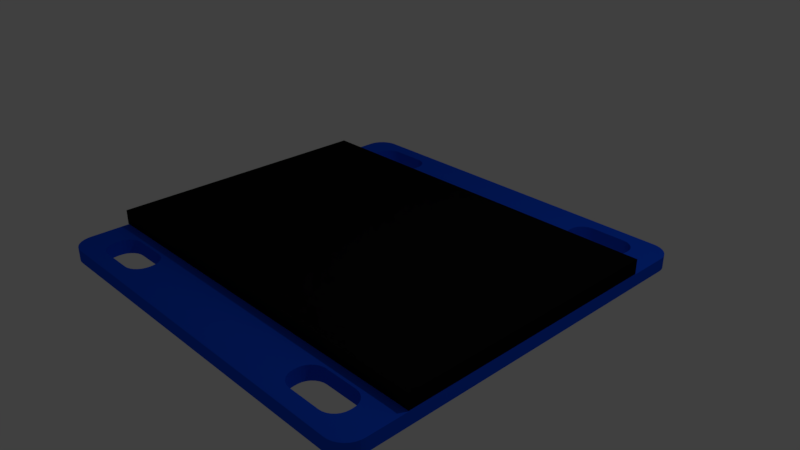 # Source: LCD_Display_128x64_OLED_Ebay.blend  (saved by Blender 2.79.0; exported with 4.5.12 LTS)
import bpy
from mathutils import Matrix  # noqa: F401  (used for matrix-valued properties, if any)

bpy.ops.wm.read_factory_settings(use_empty=True)
scene = bpy.context.scene
scene.name = 'Scene'

# ---- collections
col_collection_1 = bpy.data.collections.new('Collection 1'); scene.collection.children.link(col_collection_1)

# ---- materials (node trees are filled in below, after node groups)
mat_glass = bpy.data.materials.new('glass')
mat_glass.alpha_threshold = 0.0
mat_glass.use_transparent_shadow = False
mat_glass.diffuse_color = (0.004896, 0.004896, 0.004896, 1.0)
mat_glass.roughness = 0.5
mat_glass.specular_intensity = 1.0
mat_blue_pcb = bpy.data.materials.new('blue_pcb')
mat_blue_pcb.alpha_threshold = 0.0
mat_blue_pcb.use_transparent_shadow = False
mat_blue_pcb.diffuse_color = (0.005782, 0.07855, 0.8007, 1.0)
mat_blue_pcb.specular_color = (0.3503, 0.5757, 1.0)
mat_blue_pcb.roughness = 0.5
mat_blue_pcb.specular_intensity = 1.0

# ---- material node trees

# ---- world
world_world = bpy.data.worlds.new('World'); scene.world = world_world
world_world.color = (0.05088, 0.05088, 0.05088)
world_world.use_sun_shadow = False
world_world.sun_shadow_jitter_overblur = 0.0
world_world.cycles.sampling_method = 'MANUAL'

# ---- cameras
cam_camera = bpy.data.cameras.new('Camera')
cam_camera.clip_end = 100.0
cam_camera.lens = 35.0
cam_camera.sensor_width = 32.0
cam_camera.sensor_height = 18.0
cam_camera.ortho_scale = 7.314
cam_camera.dof.focus_distance = 0.0
cam_camera.dof.aperture_fstop = 128.0

# ---- lights
light_lamp = bpy.data.lights.new('Lamp', 'POINT')
light_lamp.transmission_factor = 0.0
light_lamp.cutoff_distance = 30.0
light_lamp.energy = 100.0
light_lamp.shadow_buffer_clip_start = 1.001
light_lamp.shadow_soft_size = 0.1
light_lamp.shadow_maximum_resolution = 0.006
light_lamp.use_absolute_resolution = True

# ---- meshes
me_cube_002 = bpy.data.meshes.new('Cube.002')
me_cube_002.from_pydata([(-1.0, -1.0, -1.0), (-1.0, -1.0, 1.0), (-1.0, 1.0, -1.0), (-1.0, 1.0, 1.0), (1.0, -1.0, -1.0), (1.0, -1.0, 1.0), (1.0, 1.0, -1.0), (1.0, 1.0, 1.0)], [], [(0, 1, 3, 2), (2, 3, 7, 6), (6, 7, 5, 4), (4, 5, 1, 0), (2, 6, 4, 0), (7, 3, 1, 5)])
me_cube_002.materials.append(mat_glass)
me_cube_002.use_remesh_preserve_volume = False
me_cube_002.use_remesh_preserve_attributes = False
me_cube_002.use_mirror_vertex_groups = False
me_cube_002.update()
me_cube_001 = bpy.data.meshes.new('Cube.001')
me_cube_001.from_pydata([(-0.9, -0.9, -1.0), (-0.9, -1.0, -0.9), (-1.0, -0.9, -0.9), (-0.9, -0.9195, -0.9981), (-0.9, -0.9383, -0.9924), (-0.9, -0.9556, -0.9831), (-0.9, -0.9707, -0.9707), (-0.9195, -0.9, -0.9981), (-0.9201, -0.9204, -0.9958), (-0.9201, -0.9393, -0.9897), (-0.92, -0.9556, -0.9807), (-0.9199, -0.9693, -0.9693), (-0.9383, -0.9, -0.9924), (-0.9392, -0.9204, -0.9897), (-0.9387, -0.9388, -0.9836), (-0.9375, -0.9538, -0.9755), (-0.9369, -0.9657, -0.9657), (-0.9556, -0.9, -0.9831), (-0.9557, -0.9201, -0.9806), (-0.9538, -0.9376, -0.9754), (-0.9511, -0.9511, -0.9691), (-0.9496, -0.9614, -0.9614), (-0.9577, -0.9577, -0.9577), (-0.9195, -0.9981, -0.9), (-0.9383, -0.9924, -0.9), (-0.9556, -0.9831, -0.9), (-0.9707, -0.9707, -0.9), (-0.9, -0.9981, -0.9195), (-0.9204, -0.9958, -0.9201), (-0.9393, -0.9897, -0.9201), (-0.9556, -0.9807, -0.92), (-0.9693, -0.9693, -0.9199), (-0.9, -0.9924, -0.9383), (-0.9204, -0.9897, -0.9392), (-0.9388, -0.9836, -0.9387), (-0.9538, -0.9755, -0.9375), (-0.9657, -0.9657, -0.9369), (-0.9, -0.9831, -0.9556), (-0.9201, -0.9806, -0.9557), (-0.9376, -0.9754, -0.9538), (-0.9511, -0.9691, -0.9511), (-0.9614, -0.9614, -0.9496), (-0.9981, -0.9, -0.9195), (-0.9924, -0.9, -0.9383), (-0.9831, -0.9, -0.9556), (-0.9707, -0.9, -0.9707), (-0.9981, -0.9195, -0.9), (-0.9958, -0.9201, -0.9204), (-0.9897, -0.9201, -0.9393), (-0.9807, -0.92, -0.9556), (-0.9693, -0.9199, -0.9693), (-0.9924, -0.9383, -0.9), (-0.9897, -0.9392, -0.9204), (-0.9836, -0.9387, -0.9388), (-0.9755, -0.9375, -0.9538), (-0.9657, -0.9369, -0.9657), (-0.9831, -0.9556, -0.9), (-0.9806, -0.9557, -0.9201), (-0.9754, -0.9538, -0.9376), (-0.9691, -0.9511, -0.9511), (-0.9614, -0.9496, -0.9614), (-0.9, -1.0, 0.9), (-0.9, -0.9, 1.0), (-1.0, -0.9, 0.9), (-0.9, -0.9981, 0.9195), (-0.9, -0.9924, 0.9383), (-0.9, -0.9831, 0.9556), (-0.9, -0.9707, 0.9707), (-0.9195, -0.9981, 0.9), (-0.9201, -0.9958, 0.9204), (-0.9201, -0.9897, 0.9393), (-0.92, -0.9807, 0.9556), (-0.9199, -0.9693, 0.9693), (-0.9383, -0.9924, 0.9), (-0.9392, -0.9897, 0.9204), (-0.9387, -0.9836, 0.9388), (-0.9375, -0.9755, 0.9538), (-0.9369, -0.9657, 0.9657), (-0.9556, -0.9831, 0.9), (-0.9557, -0.9806, 0.9201), (-0.9538, -0.9754, 0.9376), (-0.9511, -0.9691, 0.9511), (-0.9496, -0.9614, 0.9614), (-0.9577, -0.9577, 0.9577), (-0.9195, -0.9, 0.9981), (-0.9383, -0.9, 0.9924), (-0.9556, -0.9, 0.9831), (-0.9707, -0.9, 0.9707), (-0.9, -0.9195, 0.9981), (-0.9204, -0.9201, 0.9958), (-0.9393, -0.9201, 0.9897), (-0.9556, -0.92, 0.9807), (-0.9693, -0.9199, 0.9693), (-0.9, -0.9383, 0.9924), (-0.9204, -0.9392, 0.9897), (-0.9388, -0.9387, 0.9836), (-0.9538, -0.9375, 0.9755), (-0.9657, -0.9369, 0.9657), (-0.9, -0.9556, 0.9831), (-0.9201, -0.9557, 0.9806), (-0.9376, -0.9538, 0.9754), (-0.9511, -0.9511, 0.9691), (-0.9614, -0.9496, 0.9614), (-0.9981, -0.9195, 0.9), (-0.9924, -0.9383, 0.9), (-0.9831, -0.9556, 0.9), (-0.9707, -0.9707, 0.9), (-0.9981, -0.9, 0.9195), (-0.9958, -0.9204, 0.9201), (-0.9897, -0.9393, 0.9201), (-0.9807, -0.9556, 0.92), (-0.9693, -0.9693, 0.9199), (-0.9924, -0.9, 0.9383), (-0.9897, -0.9204, 0.9392), (-0.9836, -0.9388, 0.9387), (-0.9755, -0.9538, 0.9375), (-0.9657, -0.9657, 0.9369), (-0.9831, -0.9, 0.9556), (-0.9806, -0.9201, 0.9557), (-0.9754, -0.9376, 0.9538), (-0.9691, -0.9511, 0.9511), (-0.9614, -0.9614, 0.9496), (-0.9, 0.9, -1.0), (-1.0, 0.9, -0.9), (-0.9, 1.0, -0.9), (-0.9195, 0.9, -0.9981), (-0.9383, 0.9, -0.9924), (-0.9556, 0.9, -0.9831), (-0.9707, 0.9, -0.9707), (-0.9, 0.9195, -0.9981), (-0.9204, 0.9201, -0.9958), (-0.9393, 0.9201, -0.9897), (-0.9556, 0.92, -0.9807), (-0.9693, 0.9199, -0.9693), (-0.9, 0.9383, -0.9924), (-0.9204, 0.9392, -0.9897), (-0.9388, 0.9387, -0.9836), (-0.9538, 0.9375, -0.9755), (-0.9657, 0.9369, -0.9657), (-0.9, 0.9556, -0.9831), (-0.9201, 0.9557, -0.9806), (-0.9376, 0.9538, -0.9754), (-0.9511, 0.9511, -0.9691), (-0.9614, 0.9496, -0.9614), (-0.9577, 0.9577, -0.9577), (-0.9981, 0.9195, -0.9), (-0.9924, 0.9383, -0.9), (-0.9831, 0.9556, -0.9), (-0.9707, 0.9707, -0.9), (-0.9981, 0.9, -0.9195), (-0.9958, 0.9204, -0.9201), (-0.9897, 0.9393, -0.9201), (-0.9807, 0.9556, -0.92), (-0.9693, 0.9693, -0.9199), (-0.9924, 0.9, -0.9383), (-0.9897, 0.9204, -0.9392), (-0.9836, 0.9388, -0.9387), (-0.9755, 0.9538, -0.9375), (-0.9657, 0.9657, -0.9369), (-0.9831, 0.9, -0.9556), (-0.9806, 0.9201, -0.9557), (-0.9754, 0.9376, -0.9538), (-0.9691, 0.9511, -0.9511), (-0.9614, 0.9614, -0.9496), (-0.9, 0.9981, -0.9195), (-0.9, 0.9924, -0.9383), (-0.9, 0.9831, -0.9556), (-0.9, 0.9707, -0.9707), (-0.9195, 0.9981, -0.9), (-0.9201, 0.9958, -0.9204), (-0.9201, 0.9897, -0.9393), (-0.92, 0.9807, -0.9556), (-0.9199, 0.9693, -0.9693), (-0.9383, 0.9924, -0.9), (-0.9392, 0.9897, -0.9204), (-0.9387, 0.9836, -0.9388), (-0.9375, 0.9755, -0.9538), (-0.9369, 0.9657, -0.9657), (-0.9556, 0.9831, -0.9), (-0.9557, 0.9806, -0.9201), (-0.9538, 0.9754, -0.9376), (-0.9511, 0.9691, -0.9511), (-0.9496, 0.9614, -0.9614), (-0.9, 0.9, 1.0), (-0.9, 1.0, 0.9), (-1.0, 0.9, 0.9), (-0.9, 0.9195, 0.9981), (-0.9, 0.9383, 0.9924), (-0.9, 0.9556, 0.9831), (-0.9, 0.9707, 0.9707), (-0.9195, 0.9, 0.9981), (-0.9201, 0.9204, 0.9958), (-0.9201, 0.9393, 0.9897), (-0.92, 0.9556, 0.9807), (-0.9199, 0.9693, 0.9693), (-0.9383, 0.9, 0.9924), (-0.9392, 0.9204, 0.9897), (-0.9387, 0.9388, 0.9836), (-0.9375, 0.9538, 0.9755), (-0.9369, 0.9657, 0.9657), (-0.9556, 0.9, 0.9831), (-0.9557, 0.9201, 0.9806), (-0.9538, 0.9376, 0.9754), (-0.9511, 0.9511, 0.9691), (-0.9496, 0.9614, 0.9614), (-0.9577, 0.9577, 0.9577), (-0.9195, 0.9981, 0.9), (-0.9383, 0.9924, 0.9), (-0.9556, 0.9831, 0.9), (-0.9707, 0.9707, 0.9), (-0.9, 0.9981, 0.9195), (-0.9204, 0.9958, 0.9201), (-0.9393, 0.9897, 0.9201), (-0.9556, 0.9807, 0.92), (-0.9693, 0.9693, 0.9199), (-0.9, 0.9924, 0.9383), (-0.9204, 0.9897, 0.9392), (-0.9388, 0.9836, 0.9387), (-0.9538, 0.9755, 0.9375), (-0.9657, 0.9657, 0.9369), (-0.9, 0.9831, 0.9556), (-0.9201, 0.9806, 0.9557), (-0.9376, 0.9754, 0.9538), (-0.9511, 0.9691, 0.9511), (-0.9614, 0.9614, 0.9496), (-0.9981, 0.9, 0.9195), (-0.9924, 0.9, 0.9383), (-0.9831, 0.9, 0.9556), (-0.9707, 0.9, 0.9707), (-0.9981, 0.9195, 0.9), (-0.9958, 0.9201, 0.9204), (-0.9897, 0.9201, 0.9393), (-0.9807, 0.92, 0.9556), (-0.9693, 0.9199, 0.9693), (-0.9924, 0.9383, 0.9), (-0.9897, 0.9392, 0.9204), (-0.9836, 0.9387, 0.9388), (-0.9755, 0.9375, 0.9538), (-0.9657, 0.9369, 0.9657), (-0.9831, 0.9556, 0.9), (-0.9806, 0.9557, 0.9201), (-0.9754, 0.9538, 0.9376), (-0.9691, 0.9511, 0.9511), (-0.9614, 0.9496, 0.9614), (0.9, -0.9, -1.0), (1.0, -0.9, -0.9), (0.9, -1.0, -0.9), (0.9195, -0.9, -0.9981), (0.9383, -0.9, -0.9924), (0.9556, -0.9, -0.9831), (0.9707, -0.9, -0.9707), (0.9, -0.9195, -0.9981), (0.9204, -0.9201, -0.9958), (0.9393, -0.9201, -0.9897), (0.9556, -0.92, -0.9807), (0.9693, -0.9199, -0.9693), (0.9, -0.9383, -0.9924), (0.9204, -0.9392, -0.9897), (0.9388, -0.9387, -0.9836), (0.9538, -0.9375, -0.9755), (0.9657, -0.9369, -0.9657), (0.9, -0.9556, -0.9831), (0.9201, -0.9557, -0.9806), (0.9376, -0.9538, -0.9754), (0.9511, -0.9511, -0.9691), (0.9614, -0.9496, -0.9614), (0.9577, -0.9577, -0.9577), (0.9981, -0.9195, -0.9), (0.9924, -0.9383, -0.9), (0.9831, -0.9556, -0.9), (0.9707, -0.9707, -0.9), (0.9981, -0.9, -0.9195), (0.9958, -0.9204, -0.9201), (0.9897, -0.9393, -0.9201), (0.9807, -0.9556, -0.92), (0.9693, -0.9693, -0.9199), (0.9924, -0.9, -0.9383), (0.9897, -0.9204, -0.9392), (0.9836, -0.9388, -0.9387), (0.9755, -0.9538, -0.9375), (0.9657, -0.9657, -0.9369), (0.9831, -0.9, -0.9556), (0.9806, -0.9201, -0.9557), (0.9754, -0.9376, -0.9538), (0.9691, -0.9511, -0.9511), (0.9614, -0.9614, -0.9496), (0.9, -0.9981, -0.9195), (0.9, -0.9924, -0.9383), (0.9, -0.9831, -0.9556), (0.9, -0.9707, -0.9707), (0.9195, -0.9981, -0.9), (0.9201, -0.9958, -0.9204), (0.9201, -0.9897, -0.9393), (0.92, -0.9807, -0.9556), (0.9199, -0.9693, -0.9693), (0.9383, -0.9924, -0.9), (0.9392, -0.9897, -0.9204), (0.9387, -0.9836, -0.9388), (0.9375, -0.9755, -0.9538), (0.9369, -0.9657, -0.9657), (0.9556, -0.9831, -0.9), (0.9557, -0.9806, -0.9201), (0.9538, -0.9754, -0.9376), (0.9511, -0.9691, -0.9511), (0.9496, -0.9614, -0.9614), (0.9, -0.9, 1.0), (0.9, -1.0, 0.9), (1.0, -0.9, 0.9), (0.9, -0.9195, 0.9981), (0.9, -0.9383, 0.9924), (0.9, -0.9556, 0.9831), (0.9, -0.9707, 0.9707), (0.9195, -0.9, 0.9981), (0.9201, -0.9204, 0.9958), (0.9201, -0.9393, 0.9897), (0.92, -0.9556, 0.9807), (0.9199, -0.9693, 0.9693), (0.9383, -0.9, 0.9924), (0.9392, -0.9204, 0.9897), (0.9387, -0.9388, 0.9836), (0.9375, -0.9538, 0.9755), (0.9369, -0.9657, 0.9657), (0.9556, -0.9, 0.9831), (0.9557, -0.9201, 0.9806), (0.9538, -0.9376, 0.9754), (0.9511, -0.9511, 0.9691), (0.9496, -0.9614, 0.9614), (0.9577, -0.9577, 0.9577), (0.9195, -0.9981, 0.9), (0.9383, -0.9924, 0.9), (0.9556, -0.9831, 0.9), (0.9707, -0.9707, 0.9), (0.9, -0.9981, 0.9195), (0.9204, -0.9958, 0.9201), (0.9393, -0.9897, 0.9201), (0.9556, -0.9807, 0.92), (0.9693, -0.9693, 0.9199), (0.9, -0.9924, 0.9383), (0.9204, -0.9897, 0.9392), (0.9388, -0.9836, 0.9387), (0.9538, -0.9755, 0.9375), (0.9657, -0.9657, 0.9369), (0.9, -0.9831, 0.9556), (0.9201, -0.9806, 0.9557), (0.9376, -0.9754, 0.9538), (0.9511, -0.9691, 0.9511), (0.9614, -0.9614, 0.9496), (0.9981, -0.9, 0.9195), (0.9924, -0.9, 0.9383), (0.9831, -0.9, 0.9556), (0.9707, -0.9, 0.9707), (0.9981, -0.9195, 0.9), (0.9958, -0.9201, 0.9204), (0.9897, -0.9201, 0.9393), (0.9807, -0.92, 0.9556), (0.9693, -0.9199, 0.9693), (0.9924, -0.9383, 0.9), (0.9897, -0.9392, 0.9204), (0.9836, -0.9387, 0.9388), (0.9755, -0.9375, 0.9538), (0.9657, -0.9369, 0.9657), (0.9831, -0.9556, 0.9), (0.9806, -0.9557, 0.9201), (0.9754, -0.9538, 0.9376), (0.9691, -0.9511, 0.9511), (0.9614, -0.9496, 0.9614), (0.9, 0.9, -1.0), (0.9, 1.0, -0.9), (1.0, 0.9, -0.9), (0.9, 0.9195, -0.9981), (0.9, 0.9383, -0.9924), (0.9, 0.9556, -0.9831), (0.9, 0.9707, -0.9707), (0.9195, 0.9, -0.9981), (0.9201, 0.9204, -0.9958), (0.9201, 0.9393, -0.9897), (0.92, 0.9556, -0.9807), (0.9199, 0.9693, -0.9693), (0.9383, 0.9, -0.9924), (0.9392, 0.9204, -0.9897), (0.9387, 0.9388, -0.9836), (0.9375, 0.9538, -0.9755), (0.9369, 0.9657, -0.9657), (0.9556, 0.9, -0.9831), (0.9557, 0.9201, -0.9806), (0.9538, 0.9376, -0.9754), (0.9511, 0.9511, -0.9691), (0.9496, 0.9614, -0.9614), (0.9577, 0.9577, -0.9577), (0.9195, 0.9981, -0.9), (0.9383, 0.9924, -0.9), (0.9556, 0.9831, -0.9), (0.9707, 0.9707, -0.9), (0.9, 0.9981, -0.9195), (0.9204, 0.9958, -0.9201), (0.9393, 0.9897, -0.9201), (0.9556, 0.9807, -0.92), (0.9693, 0.9693, -0.9199), (0.9, 0.9924, -0.9383), (0.9204, 0.9897, -0.9392), (0.9388, 0.9836, -0.9387), (0.9538, 0.9755, -0.9375), (0.9657, 0.9657, -0.9369), (0.9, 0.9831, -0.9556), (0.9201, 0.9806, -0.9557), (0.9376, 0.9754, -0.9538), (0.9511, 0.9691, -0.9511), (0.9614, 0.9614, -0.9496), (0.9981, 0.9, -0.9195), (0.9924, 0.9, -0.9383), (0.9831, 0.9, -0.9556), (0.9707, 0.9, -0.9707), (0.9981, 0.9195, -0.9), (0.9958, 0.9201, -0.9204), (0.9897, 0.9201, -0.9393), (0.9807, 0.92, -0.9556), (0.9693, 0.9199, -0.9693), (0.9924, 0.9383, -0.9), (0.9897, 0.9392, -0.9204), (0.9836, 0.9387, -0.9388), (0.9755, 0.9375, -0.9538), (0.9657, 0.9369, -0.9657), (0.9831, 0.9556, -0.9), (0.9806, 0.9557, -0.9201), (0.9754, 0.9538, -0.9376), (0.9691, 0.9511, -0.9511), (0.9614, 0.9496, -0.9614), (0.9, 0.9, 1.0), (1.0, 0.9, 0.9), (0.9, 1.0, 0.9), (0.9195, 0.9, 0.9981), (0.9383, 0.9, 0.9924), (0.9556, 0.9, 0.9831), (0.9707, 0.9, 0.9707), (0.9, 0.9195, 0.9981), (0.9204, 0.9201, 0.9958), (0.9393, 0.9201, 0.9897), (0.9556, 0.92, 0.9807), (0.9693, 0.9199, 0.9693), (0.9, 0.9383, 0.9924), (0.9204, 0.9392, 0.9897), (0.9388, 0.9387, 0.9836), (0.9538, 0.9375, 0.9755), (0.9657, 0.9369, 0.9657), (0.9, 0.9556, 0.9831), (0.9201, 0.9557, 0.9806), (0.9376, 0.9538, 0.9754), (0.9511, 0.9511, 0.9691), (0.9614, 0.9496, 0.9614), (0.9577, 0.9577, 0.9577), (0.9981, 0.9195, 0.9), (0.9924, 0.9383, 0.9), (0.9831, 0.9556, 0.9), (0.9707, 0.9707, 0.9), (0.9981, 0.9, 0.9195), (0.9958, 0.9204, 0.9201), (0.9897, 0.9393, 0.9201), (0.9807, 0.9556, 0.92), (0.9693, 0.9693, 0.9199), (0.9924, 0.9, 0.9383), (0.9897, 0.9204, 0.9392), (0.9836, 0.9388, 0.9387), (0.9755, 0.9538, 0.9375), (0.9657, 0.9657, 0.9369), (0.9831, 0.9, 0.9556), (0.9806, 0.9201, 0.9557), (0.9754, 0.9376, 0.9538), (0.9691, 0.9511, 0.9511), (0.9614, 0.9614, 0.9496), (0.9, 0.9981, 0.9195), (0.9, 0.9924, 0.9383), (0.9, 0.9831, 0.9556), (0.9, 0.9707, 0.9707), (0.9195, 0.9981, 0.9), (0.9201, 0.9958, 0.9204), (0.9201, 0.9897, 0.9393), (0.92, 0.9807, 0.9556), (0.9199, 0.9693, 0.9693), (0.9383, 0.9924, 0.9), (0.9392, 0.9897, 0.9204), (0.9387, 0.9836, 0.9388), (0.9375, 0.9755, 0.9538), (0.9369, 0.9657, 0.9657), (0.9556, 0.9831, 0.9), (0.9557, 0.9806, 0.9201), (0.9538, 0.9754, 0.9376), (0.9511, 0.9691, 0.9511), (0.9496, 0.9614, 0.9614), (-0.7971, -0.9217, 0.9974), (-0.7971, -0.9217, -0.9974), (-0.78, -0.9236, 0.9968), (-0.78, -0.9236, -0.9968), (-0.8403, -0.7831, 1.0), (-0.8403, -0.7831, -1.0), (-0.8281, -0.7709, 1.0), (-0.8281, -0.7709, -1.0), (-0.8034, -0.9195, 0.9981), (-0.8034, -0.9195, -0.9981), (-0.8135, -0.916, 0.9984), (-0.8135, -0.916, -0.9984), (-0.8135, -0.7617, 1.0), (-0.8135, -0.7617, -1.0), (-0.78, -0.754, 1.0), (-0.78, -0.754, -1.0), (-0.8571, -0.8464, 1.0), (-0.8571, -0.8464, -1.0), (-0.7971, -0.756, 1.0), (-0.7971, -0.756, -1.0), (-0.8552, -0.8636, 1.0), (-0.8552, -0.8636, -1.0), (-0.8495, -0.7977, 1.0), (-0.8495, -0.7977, -1.0), (-0.5367, -0.814, 1.0), (-0.5367, -0.814, -1.0), (-0.5348, -0.8312, 1.0), (-0.5348, -0.8312, -1.0), (-0.8571, -0.8312, 1.0), (-0.8571, -0.8312, -1.0), (-0.8552, -0.814, 1.0), (-0.8552, -0.814, -1.0), (-0.612, -0.754, 1.0), (-0.612, -0.754, -1.0), (-0.8281, -0.9068, 0.9993), (-0.8281, -0.9068, -0.9993), (-0.8403, -0.8946, 1.0), (-0.8349, -0.9, 1.0), (-0.8403, -0.8946, -1.0), (-0.8349, -0.9, -1.0), (-0.8495, -0.8799, 1.0), (-0.8495, -0.8799, -1.0), (-0.5639, -0.7709, 1.0), (-0.5639, -0.7709, -1.0), (-0.5516, -0.7831, 1.0), (-0.5516, -0.7831, -1.0), (-0.5424, -0.7977, 1.0), (-0.5424, -0.7977, -1.0), (-0.5367, 0.814, 1.0), (-0.5367, 0.814, -1.0), (-0.5348, 0.8312, 1.0), (-0.5348, 0.8312, -1.0), (-0.5571, 0.9, 1.0), (-0.5516, 0.8946, 1.0), (-0.5571, 0.9, -1.0), (-0.5516, 0.8946, -1.0), (-0.5639, 0.9068, 0.9993), (-0.5639, 0.9068, -0.9993), (-0.5424, 0.7977, 1.0), (-0.5424, 0.7977, -1.0), (-0.5785, 0.916, 0.9984), (-0.5785, 0.916, -0.9984), (-0.8403, 0.8946, 1.0), (-0.8403, 0.8946, -1.0), (-0.8571, 0.8464, 1.0), (-0.8571, 0.8464, -1.0), (-0.78, 0.754, 1.0), (-0.78, 0.754, -1.0), (-0.7971, 0.756, 1.0), (-0.7971, 0.756, -1.0), (-0.8349, 0.9, 1.0), (-0.8349, 0.9, -1.0), (-0.8281, 0.9068, 0.9993), (-0.8281, 0.9068, -0.9993), (-0.8135, 0.7617, 1.0), (-0.8135, 0.7617, -1.0), (-0.612, 0.9236, 0.9968), (-0.612, 0.9236, -0.9968), (-0.612, 0.754, 1.0), (-0.612, 0.754, -1.0), (0.8403, -0.8946, 1.0), (0.8403, -0.8946, -1.0), (0.8349, -0.9, 1.0), (0.8349, -0.9, -1.0), (-0.5948, 0.9217, 0.9974), (-0.5948, 0.9217, -0.9974), (-0.5948, 0.756, 1.0), (-0.5948, 0.756, -1.0), (-0.5886, 0.9195, 0.9981), (-0.5886, 0.9195, -0.9981), (-0.5424, 0.8799, 1.0), (-0.5424, 0.8799, -1.0), (-0.5348, 0.8464, 1.0), (-0.5348, 0.8464, -1.0), (-0.5367, 0.8636, 1.0), (-0.5367, 0.8636, -1.0), (0.8552, -0.8636, 1.0), (0.8552, -0.8636, -1.0), (0.8495, -0.8799, 1.0), (0.8495, -0.8799, -1.0), (0.8281, -0.9068, 0.9993), (0.8281, -0.9068, -0.9993), (0.8135, -0.916, 0.9984), (0.8135, -0.916, -0.9984), (0.8571, -0.8464, 1.0), (0.8571, -0.8464, -1.0), (-0.8281, 0.7709, 1.0), (-0.8281, 0.7709, -1.0), (-0.8403, 0.7831, 1.0), (-0.8403, 0.7831, -1.0), (-0.8552, 0.8636, 1.0), (-0.8552, 0.8636, -1.0), (-0.5516, 0.7831, 1.0), (-0.5516, 0.7831, -1.0), (-0.5639, 0.7709, 1.0), (-0.5639, 0.7709, -1.0), (-0.5785, 0.7617, 1.0), (-0.5785, 0.7617, -1.0), (-0.8571, 0.8312, 1.0), (-0.8571, 0.8312, -1.0), (-0.78, 0.9236, 0.9968), (-0.78, 0.9236, -0.9968), (0.612, 0.9236, 0.9968), (0.612, 0.9236, -0.9968), (0.5948, 0.9217, 0.9974), (0.5948, 0.9217, -0.9974), (0.5348, 0.8312, 1.0), (0.5348, 0.8312, -1.0), (0.5367, 0.814, 1.0), (0.5367, 0.814, -1.0), (0.5348, 0.8464, 1.0), (0.5348, 0.8464, -1.0), (-0.612, -0.9236, 0.9968), (-0.612, -0.9236, -0.9968), (-0.5948, -0.9217, 0.9974), (-0.5948, -0.9217, -0.9974), (0.7971, 0.9217, 0.9974), (0.7971, 0.9217, -0.9974), (0.78, 0.9236, 0.9968), (0.78, 0.9236, -0.9968), (0.8495, 0.7977, 1.0), (0.8495, 0.7977, -1.0), (0.78, 0.754, 1.0), (0.78, 0.754, -1.0), (0.8403, 0.7831, 1.0), (0.8403, 0.7831, -1.0), (0.7971, 0.756, 1.0), (0.7971, 0.756, -1.0), (0.5948, 0.756, 1.0), (0.5948, 0.756, -1.0), (0.5571, 0.9, 1.0), (0.5516, 0.8946, 1.0), (0.5571, 0.9, -1.0), (0.5516, 0.8946, -1.0), (0.5367, 0.8636, 1.0), (0.5367, 0.8636, -1.0), (0.612, 0.754, 1.0), (0.612, 0.754, -1.0), (0.5785, 0.7617, 1.0), (0.5785, 0.7617, -1.0), (0.8495, 0.8799, 1.0), (0.8495, 0.8799, -1.0), (0.8552, 0.8636, 1.0), (0.8552, 0.8636, -1.0), (0.8571, 0.8464, 1.0), (0.8571, 0.8464, -1.0), (0.5785, 0.916, 0.9984), (0.5785, 0.916, -0.9984), (0.5639, 0.9068, 0.9993), (0.5639, 0.9068, -0.9993), (0.5424, 0.8799, 1.0), (0.5424, 0.8799, -1.0), (0.5886, 0.9195, 0.9981), (0.5886, 0.9195, -0.9981), (0.8135, 0.7617, 1.0), (0.8135, 0.7617, -1.0), (0.8281, 0.7709, 1.0), (0.8281, 0.7709, -1.0), (-0.5886, -0.9195, 0.9981), (-0.5886, -0.9195, -0.9981), (-0.5639, -0.9068, 0.9993), (-0.5639, -0.9068, -0.9993), (0.5424, 0.7977, 1.0), (0.5424, 0.7977, -1.0), (0.5516, 0.7831, 1.0), (0.5516, 0.7831, -1.0), (0.5639, 0.7709, 1.0), (0.5639, 0.7709, -1.0), (0.8135, 0.916, 0.9984), (0.8135, 0.916, -0.9984), (0.8281, 0.9068, 0.9993), (0.8281, 0.9068, -0.9993), (0.8403, 0.8946, 1.0), (0.8403, 0.8946, -1.0), (0.8349, 0.9, 1.0), (0.8349, 0.9, -1.0), (0.8034, 0.9195, 0.9981), (0.8034, 0.9195, -0.9981), (0.5948, -0.9217, 0.9974), (0.5948, -0.9217, -0.9974), (0.612, -0.9236, 0.9968), (0.612, -0.9236, -0.9968), (0.78, -0.754, 1.0), (0.78, -0.754, -1.0), (0.612, -0.754, 1.0), (0.612, -0.754, -1.0), (-0.8495, 0.7977, 1.0), (-0.8495, 0.7977, -1.0), (-0.8552, 0.814, 1.0), (-0.8552, 0.814, -1.0), (0.7971, -0.756, 1.0), (0.7971, -0.756, -1.0), (-0.7971, 0.9217, 0.9974), (-0.8034, 0.9195, 0.9981), (-0.7971, 0.9217, -0.9974), (-0.8034, 0.9195, -0.9981), (0.78, -0.9236, 0.9968), (0.78, -0.9236, -0.9968), (-0.8135, 0.916, 0.9984), (-0.8135, 0.916, -0.9984), (0.7971, -0.9217, 0.9974), (0.7971, -0.9217, -0.9974), (0.5348, -0.8464, 1.0), (0.5348, -0.8464, -1.0), (0.5785, -0.916, 0.9984), (0.5785, -0.916, -0.9984), (0.5886, -0.9195, 0.9981), (0.5886, -0.9195, -0.9981), (0.5424, -0.8799, 1.0), (0.5424, -0.8799, -1.0), (0.5516, -0.8946, 1.0), (0.5516, -0.8946, -1.0), (0.5571, -0.9, 1.0), (0.5571, -0.9, -1.0), (0.5639, -0.9068, 0.9993), (0.5639, -0.9068, -0.9993), (0.8571, -0.8312, 1.0), (0.8571, -0.8312, -1.0), (-0.8495, 0.8799, 1.0), (-0.8495, 0.8799, -1.0), (0.8034, -0.9195, 0.9981), (0.8034, -0.9195, -0.9981), (0.5348, -0.8312, 1.0), (0.5348, -0.8312, -1.0), (0.8135, -0.7617, 1.0), (0.8135, -0.7617, -1.0), (0.8281, -0.7709, 1.0), (0.8281, -0.7709, -1.0), (0.5367, -0.8636, 1.0), (0.5367, -0.8636, -1.0), (-0.5516, -0.8946, 1.0), (-0.5571, -0.9, 1.0), (-0.5516, -0.8946, -1.0), (-0.5571, -0.9, -1.0), (-0.5424, -0.8799, 1.0), (-0.5424, -0.8799, -1.0), (0.5639, -0.7709, 1.0), (0.5639, -0.7709, -1.0), (0.5785, -0.7617, 1.0), (0.5785, -0.7617, -1.0), (-0.5348, -0.8464, 1.0), (-0.5348, -0.8464, -1.0), (0.5516, -0.7831, 1.0), (0.5516, -0.7831, -1.0), (-0.5948, -0.756, 1.0), (-0.5948, -0.756, -1.0), (-0.5785, -0.7617, 1.0), (-0.5785, -0.7617, -1.0), (-0.5785, -0.916, 0.9984), (-0.5785, -0.916, -0.9984), (0.8552, 0.814, 1.0), (0.8552, 0.814, -1.0), (0.8571, 0.8312, 1.0), (0.8571, 0.8312, -1.0), (0.5424, -0.7977, 1.0), (0.5424, -0.7977, -1.0), (-0.5367, -0.8636, 1.0), (-0.5367, -0.8636, -1.0), (0.5367, -0.814, 1.0), (0.5367, -0.814, -1.0), (0.8403, -0.7831, 1.0), (0.8403, -0.7831, -1.0), (0.5948, -0.756, 1.0), (0.5948, -0.756, -1.0), (0.8552, -0.814, 1.0), (0.8552, -0.814, -1.0), (0.8495, -0.7977, 1.0), (0.8495, -0.7977, -1.0)], [], [(246, 306, 61, 1), (368, 428, 307, 245), (427, 682, 680, 648, 650, 652, 760, 758, 628, 632, 664, 662, 634, 630, 644, 636, 646, 674, 672, 670, 616, 614, 618, 642, 658, 639, 638, 540, 541, 578, 582, 580, 538, 536, 546, 600, 602, 604, 574, 566, 554, 556, 562, 594, 596, 694, 696, 606, 552, 598, 726, 550, 558, 183, 62, 525, 524, 528, 508, 504, 516, 518, 510, 492, 494, 500, 506, 502, 520, 752, 754, 530, 532, 534, 512, 514, 748, 764, 742, 738, 739, 720, 718, 716, 736, 710, 730, 766, 762, 750, 744, 746, 770, 692, 690, 698, 732, 734, 768, 774, 772, 724, 592, 584, 586, 568, 570, 305), (2, 63, 185, 123), (124, 184, 429, 367), (0, 3, 8, 7), (3, 4, 9, 8), (4, 5, 10, 9), (5, 6, 11, 10), (7, 8, 13, 12), (8, 9, 14, 13), (9, 10, 15, 14), (10, 11, 16, 15), (12, 13, 18, 17), (13, 14, 19, 18), (14, 15, 20, 19), (15, 16, 21, 20), (17, 18, 50, 45), (18, 19, 55, 50), (19, 20, 60, 55), (20, 21, 22, 60), (1, 23, 28, 27), (23, 24, 29, 28), (24, 25, 30, 29), (25, 26, 31, 30), (27, 28, 33, 32), (28, 29, 34, 33), (29, 30, 35, 34), (30, 31, 36, 35), (32, 33, 38, 37), (33, 34, 39, 38), (34, 35, 40, 39), (35, 36, 41, 40), (37, 38, 11, 6), (38, 39, 16, 11), (39, 40, 21, 16), (40, 41, 22, 21), (2, 42, 47, 46), (42, 43, 48, 47), (43, 44, 49, 48), (44, 45, 50, 49), (46, 47, 52, 51), (47, 48, 53, 52), (48, 49, 54, 53), (49, 50, 55, 54), (51, 52, 57, 56), (52, 53, 58, 57), (53, 54, 59, 58), (54, 55, 60, 59), (56, 57, 31, 26), (57, 58, 36, 31), (58, 59, 41, 36), (59, 60, 22, 41), (61, 64, 69, 68), (64, 65, 70, 69), (65, 66, 71, 70), (66, 67, 72, 71), (68, 69, 74, 73), (69, 70, 75, 74), (70, 71, 76, 75), (71, 72, 77, 76), (73, 74, 79, 78), (74, 75, 80, 79), (75, 76, 81, 80), (76, 77, 82, 81), (78, 79, 111, 106), (79, 80, 116, 111), (80, 81, 121, 116), (81, 82, 83, 121), (62, 84, 89, 88), (84, 85, 90, 89), (85, 86, 91, 90), (86, 87, 92, 91), (88, 89, 94, 93), (89, 90, 95, 94), (90, 91, 96, 95), (91, 92, 97, 96), (93, 94, 99, 98), (94, 95, 100, 99), (95, 96, 101, 100), (96, 97, 102, 101), (98, 99, 72, 67), (99, 100, 77, 72), (100, 101, 82, 77), (101, 102, 83, 82), (63, 103, 108, 107), (103, 104, 109, 108), (104, 105, 110, 109), (105, 106, 111, 110), (107, 108, 113, 112), (108, 109, 114, 113), (109, 110, 115, 114), (110, 111, 116, 115), (112, 113, 118, 117), (113, 114, 119, 118), (114, 115, 120, 119), (115, 116, 121, 120), (117, 118, 92, 87), (118, 119, 97, 92), (119, 120, 102, 97), (120, 121, 83, 102), (122, 125, 130, 129), (125, 126, 131, 130), (126, 127, 132, 131), (127, 128, 133, 132), (129, 130, 135, 134), (130, 131, 136, 135), (131, 132, 137, 136), (132, 133, 138, 137), (134, 135, 140, 139), (135, 136, 141, 140), (136, 137, 142, 141), (137, 138, 143, 142), (139, 140, 172, 167), (140, 141, 177, 172), (141, 142, 182, 177), (142, 143, 144, 182), (123, 145, 150, 149), (145, 146, 151, 150), (146, 147, 152, 151), (147, 148, 153, 152), (149, 150, 155, 154), (150, 151, 156, 155), (151, 152, 157, 156), (152, 153, 158, 157), (154, 155, 160, 159), (155, 156, 161, 160), (156, 157, 162, 161), (157, 158, 163, 162), (159, 160, 133, 128), (160, 161, 138, 133), (161, 162, 143, 138), (162, 163, 144, 143), (124, 164, 169, 168), (164, 165, 170, 169), (165, 166, 171, 170), (166, 167, 172, 171), (168, 169, 174, 173), (169, 170, 175, 174), (170, 171, 176, 175), (171, 172, 177, 176), (173, 174, 179, 178), (174, 175, 180, 179), (175, 176, 181, 180), (176, 177, 182, 181), (178, 179, 153, 148), (179, 180, 158, 153), (180, 181, 163, 158), (181, 182, 144, 163), (183, 186, 191, 190), (186, 187, 192, 191), (187, 188, 193, 192), (188, 189, 194, 193), (190, 191, 196, 195), (191, 192, 197, 196), (192, 193, 198, 197), (193, 194, 199, 198), (195, 196, 201, 200), (196, 197, 202, 201), (197, 198, 203, 202), (198, 199, 204, 203), (200, 201, 233, 228), (201, 202, 238, 233), (202, 203, 243, 238), (203, 204, 205, 243), (184, 206, 211, 210), (206, 207, 212, 211), (207, 208, 213, 212), (208, 209, 214, 213), (210, 211, 216, 215), (211, 212, 217, 216), (212, 213, 218, 217), (213, 214, 219, 218), (215, 216, 221, 220), (216, 217, 222, 221), (217, 218, 223, 222), (218, 219, 224, 223), (220, 221, 194, 189), (221, 222, 199, 194), (222, 223, 204, 199), (223, 224, 205, 204), (185, 225, 230, 229), (225, 226, 231, 230), (226, 227, 232, 231), (227, 228, 233, 232), (229, 230, 235, 234), (230, 231, 236, 235), (231, 232, 237, 236), (232, 233, 238, 237), (234, 235, 240, 239), (235, 236, 241, 240), (236, 237, 242, 241), (237, 238, 243, 242), (239, 240, 214, 209), (240, 241, 219, 214), (241, 242, 224, 219), (242, 243, 205, 224), (244, 247, 252, 251), (247, 248, 253, 252), (248, 249, 254, 253), (249, 250, 255, 254), (251, 252, 257, 256), (252, 253, 258, 257), (253, 254, 259, 258), (254, 255, 260, 259), (256, 257, 262, 261), (257, 258, 263, 262), (258, 259, 264, 263), (259, 260, 265, 264), (261, 262, 294, 289), (262, 263, 299, 294), (263, 264, 304, 299), (264, 265, 266, 304), (245, 267, 272, 271), (267, 268, 273, 272), (268, 269, 274, 273), (269, 270, 275, 274), (271, 272, 277, 276), (272, 273, 278, 277), (273, 274, 279, 278), (274, 275, 280, 279), (276, 277, 282, 281), (277, 278, 283, 282), (278, 279, 284, 283), (279, 280, 285, 284), (281, 282, 255, 250), (282, 283, 260, 255), (283, 284, 265, 260), (284, 285, 266, 265), (246, 286, 291, 290), (286, 287, 292, 291), (287, 288, 293, 292), (288, 289, 294, 293), (290, 291, 296, 295), (291, 292, 297, 296), (292, 293, 298, 297), (293, 294, 299, 298), (295, 296, 301, 300), (296, 297, 302, 301), (297, 298, 303, 302), (298, 299, 304, 303), (300, 301, 275, 270), (301, 302, 280, 275), (302, 303, 285, 280), (303, 304, 266, 285), (305, 308, 313, 312), (308, 309, 314, 313), (309, 310, 315, 314), (310, 311, 316, 315), (312, 313, 318, 317), (313, 314, 319, 318), (314, 315, 320, 319), (315, 316, 321, 320), (317, 318, 323, 322), (318, 319, 324, 323), (319, 320, 325, 324), (320, 321, 326, 325), (322, 323, 355, 350), (323, 324, 360, 355), (324, 325, 365, 360), (325, 326, 327, 365), (306, 328, 333, 332), (328, 329, 334, 333), (329, 330, 335, 334), (330, 331, 336, 335), (332, 333, 338, 337), (333, 334, 339, 338), (334, 335, 340, 339), (335, 336, 341, 340), (337, 338, 343, 342), (338, 339, 344, 343), (339, 340, 345, 344), (340, 341, 346, 345), (342, 343, 316, 311), (343, 344, 321, 316), (344, 345, 326, 321), (345, 346, 327, 326), (307, 347, 352, 351), (347, 348, 353, 352), (348, 349, 354, 353), (349, 350, 355, 354), (351, 352, 357, 356), (352, 353, 358, 357), (353, 354, 359, 358), (354, 355, 360, 359), (356, 357, 362, 361), (357, 358, 363, 362), (358, 359, 364, 363), (359, 360, 365, 364), (361, 362, 336, 331), (362, 363, 341, 336), (363, 364, 346, 341), (364, 365, 327, 346), (366, 369, 374, 373), (369, 370, 375, 374), (370, 371, 376, 375), (371, 372, 377, 376), (373, 374, 379, 378), (374, 375, 380, 379), (375, 376, 381, 380), (376, 377, 382, 381), (378, 379, 384, 383), (379, 380, 385, 384), (380, 381, 386, 385), (381, 382, 387, 386), (383, 384, 416, 411), (384, 385, 421, 416), (385, 386, 426, 421), (386, 387, 388, 426), (367, 389, 394, 393), (389, 390, 395, 394), (390, 391, 396, 395), (391, 392, 397, 396), (393, 394, 399, 398), (394, 395, 400, 399), (395, 396, 401, 400), (396, 397, 402, 401), (398, 399, 404, 403), (399, 400, 405, 404), (400, 401, 406, 405), (401, 402, 407, 406), (403, 404, 377, 372), (404, 405, 382, 377), (405, 406, 387, 382), (406, 407, 388, 387), (368, 408, 413, 412), (408, 409, 414, 413), (409, 410, 415, 414), (410, 411, 416, 415), (412, 413, 418, 417), (413, 414, 419, 418), (414, 415, 420, 419), (415, 416, 421, 420), (417, 418, 423, 422), (418, 419, 424, 423), (419, 420, 425, 424), (420, 421, 426, 425), (422, 423, 397, 392), (423, 424, 402, 397), (424, 425, 407, 402), (425, 426, 388, 407), (427, 430, 435, 434), (430, 431, 436, 435), (431, 432, 437, 436), (432, 433, 438, 437), (434, 435, 440, 439), (435, 436, 441, 440), (436, 437, 442, 441), (437, 438, 443, 442), (439, 440, 445, 444), (440, 441, 446, 445), (441, 442, 447, 446), (442, 443, 448, 447), (444, 445, 477, 472), (445, 446, 482, 477), (446, 447, 487, 482), (447, 448, 449, 487), (428, 450, 455, 454), (450, 451, 456, 455), (451, 452, 457, 456), (452, 453, 458, 457), (454, 455, 460, 459), (455, 456, 461, 460), (456, 457, 462, 461), (457, 458, 463, 462), (459, 460, 465, 464), (460, 461, 466, 465), (461, 462, 467, 466), (462, 463, 468, 467), (464, 465, 438, 433), (465, 466, 443, 438), (466, 467, 448, 443), (467, 468, 449, 448), (429, 469, 474, 473), (469, 470, 475, 474), (470, 471, 476, 475), (471, 472, 477, 476), (473, 474, 479, 478), (474, 475, 480, 479), (475, 476, 481, 480), (476, 477, 482, 481), (478, 479, 484, 483), (479, 480, 485, 484), (480, 481, 486, 485), (481, 482, 487, 486), (483, 484, 458, 453), (484, 485, 463, 458), (485, 486, 468, 463), (486, 487, 449, 468), (122, 0, 7, 125), (125, 7, 12, 126), (126, 12, 17, 127), (127, 17, 45, 128), (128, 45, 44, 159), (159, 44, 43, 154), (154, 43, 42, 149), (149, 42, 2, 123), (1, 61, 68, 23), (23, 68, 73, 24), (24, 73, 78, 25), (25, 78, 106, 26), (26, 106, 105, 56), (56, 105, 104, 51), (51, 104, 103, 46), (46, 103, 63, 2), (62, 183, 190, 84), (84, 190, 195, 85), (85, 195, 200, 86), (86, 200, 228, 87), (87, 228, 227, 117), (117, 227, 226, 112), (112, 226, 225, 107), (107, 225, 185, 63), (184, 124, 168, 206), (206, 168, 173, 207), (207, 173, 178, 208), (208, 178, 148, 209), (209, 148, 147, 239), (239, 147, 146, 234), (234, 146, 145, 229), (229, 145, 123, 185), (366, 683, 679, 677, 685, 369), (369, 685, 625, 627, 611, 613, 661, 577, 573, 565, 609, 702, 703, 129, 134, 370), (370, 134, 139, 371), (371, 139, 167, 372), (372, 167, 166, 403), (403, 166, 165, 398), (398, 165, 164, 393), (393, 164, 124, 367), (183, 558, 560, 706, 701, 186), (186, 701, 700, 608, 564, 572, 576, 660, 612, 610, 626, 624, 684, 434, 439, 187), (187, 439, 444, 188), (188, 444, 472, 189), (189, 472, 471, 220), (220, 471, 470, 215), (215, 470, 469, 210), (210, 469, 429, 184), (428, 368, 412, 450), (450, 412, 417, 451), (451, 417, 422, 452), (452, 422, 392, 453), (453, 392, 391, 483), (483, 391, 390, 478), (478, 390, 389, 473), (473, 389, 367, 429), (244, 366, 373, 247), (247, 373, 378, 248), (248, 378, 383, 249), (249, 383, 411, 250), (250, 411, 410, 281), (281, 410, 409, 276), (276, 409, 408, 271), (271, 408, 368, 245), (427, 305, 312, 430), (430, 312, 317, 431), (431, 317, 322, 432), (432, 322, 350, 433), (433, 350, 349, 464), (464, 349, 348, 459), (459, 348, 347, 454), (454, 347, 307, 428), (306, 246, 290, 328), (328, 290, 295, 329), (329, 295, 300, 330), (330, 300, 270, 331), (331, 270, 269, 361), (361, 269, 268, 356), (356, 268, 267, 351), (351, 267, 245, 307), (0, 527, 523, 499, 497, 3), (3, 497, 489, 491, 621, 623, 667, 715, 687, 689, 705, 709, 729, 251, 256, 4), (4, 256, 261, 5), (5, 261, 289, 6), (6, 289, 288, 37), (37, 288, 287, 32), (32, 287, 286, 27), (27, 286, 246, 1), (305, 570, 588, 590, 728, 308), (308, 728, 708, 704, 688, 686, 714, 666, 622, 620, 490, 488, 496, 88, 93, 309), (309, 93, 98, 310), (310, 98, 67, 311), (311, 67, 66, 342), (342, 66, 65, 337), (337, 65, 64, 332), (332, 64, 61, 306), (122, 559, 551, 727, 599, 553, 607, 697, 695, 597, 595, 563, 557, 555, 567, 575, 605, 603, 601, 547, 537, 539, 581, 583, 579, 543, 542, 640, 641, 659, 643, 619, 615, 617, 671, 673, 675, 647, 637, 645, 631, 635, 663, 665, 633, 629, 759, 761, 653, 651, 649, 681, 683, 366, 244, 571, 569, 587, 585, 593, 725, 773, 775, 769, 735, 733, 699, 691, 693, 771, 747, 745, 751, 763, 767, 731, 711, 737, 717, 719, 721, 741, 740, 743, 765, 749, 515, 513, 535, 533, 531, 755, 753, 521, 503, 507, 501, 495, 493, 511, 519, 517, 505, 509, 529, 526, 527, 0), (612, 613, 611, 610), (492, 493, 495, 494), (553, 552, 606, 607), (717, 716, 718, 719), (615, 614, 616, 617), (690, 691, 699, 698), (546, 547, 601, 600), (602, 603, 605, 604), (572, 573, 577, 549, 548, 576), (658, 659, 641, 639), (564, 565, 573, 572), (622, 623, 621, 620), (761, 760, 652, 653), (560, 561, 707, 706), (541, 543, 579, 578), (557, 556, 554, 555), (762, 763, 751, 750), (574, 575, 567, 566), (584, 585, 587, 586), (713, 712, 714, 686, 687, 715), (489, 488, 490, 491), (532, 533, 535, 534), (766, 767, 763, 762), (708, 709, 705, 704), (656, 657, 655, 654), (772, 773, 725, 724), (637, 636, 644, 645), (548, 549, 545, 544), (650, 651, 653, 652), (544, 545, 542, 543, 541, 540), (512, 513, 515, 514), (756, 757, 667, 623, 622, 666), (521, 520, 502, 503), (662, 663, 635, 634), (593, 592, 724, 725), (586, 587, 569, 568), (750, 751, 745, 744), (565, 564, 608, 609), (676, 677, 679, 678), (749, 748, 514, 515), (691, 690, 692, 693), (598, 599, 727, 726), (624, 625, 685, 677, 676, 684), (626, 627, 625, 624), (539, 538, 580, 581), (730, 731, 767, 766), (689, 688, 704, 705), (698, 699, 733, 732), (500, 501, 507, 506), (737, 736, 716, 717), (758, 759, 629, 628), (732, 733, 735, 734), (563, 562, 556, 557), (509, 508, 528, 529), (673, 672, 674, 675), (632, 633, 665, 664), (550, 551, 559, 561, 560, 558), (530, 531, 533, 532), (654, 655, 661, 613, 612, 660), (752, 753, 755, 754), (711, 710, 736, 737), (774, 775, 773, 772), (529, 528, 524, 526), (768, 769, 775, 774), (604, 605, 575, 574), (618, 619, 643, 642), (627, 626, 610, 611), (518, 519, 511, 510), (675, 674, 646, 647), (582, 583, 581, 580), (678, 679, 683, 681, 680, 682), (668, 669, 757, 756), (726, 727, 551, 550), (664, 665, 663, 662), (510, 511, 493, 492), (734, 735, 769, 768), (671, 670, 672, 673), (742, 743, 740, 738), (523, 522, 498, 499), (494, 495, 501, 500), (648, 649, 651, 650), (748, 749, 765, 764), (607, 606, 696, 697), (595, 594, 562, 563), (764, 765, 743, 742), (744, 745, 747, 746), (491, 490, 620, 621), (552, 553, 599, 598), (706, 707, 703, 702, 700, 701), (536, 537, 547, 546), (516, 517, 519, 518), (680, 681, 649, 648), (619, 618, 614, 615), (505, 504, 508, 509), (754, 755, 531, 530), (600, 601, 603, 602), (746, 747, 771, 770), (695, 694, 596, 597), (723, 722, 712, 713), (714, 712, 722, 720, 739, 668, 756, 666), (496, 498, 522, 525, 62, 88), (738, 740, 741, 669, 668, 739), (617, 616, 670, 671), (499, 498, 496, 488, 489, 497), (719, 718, 720, 722, 723, 721), (687, 686, 688, 689), (770, 771, 693, 692), (697, 696, 694, 695), (520, 521, 753, 752), (526, 524, 525, 522, 523, 527), (628, 629, 633, 632), (588, 589, 591, 590), (667, 757, 669, 741, 721, 723, 713, 715), (729, 591, 589, 571, 244, 251), (731, 730, 710, 711), (538, 539, 537, 536), (517, 516, 504, 505), (555, 554, 566, 567), (700, 702, 609, 608), (760, 761, 759, 758), (578, 579, 583, 582), (634, 635, 631, 630), (590, 591, 729, 709, 708, 728), (645, 644, 630, 631), (597, 596, 594, 595), (592, 593, 585, 584), (534, 535, 513, 512), (647, 646, 636, 637), (576, 548, 544, 540, 638, 656, 654, 660), (684, 676, 678, 682, 427, 434), (639, 641, 640, 657, 656, 638), (568, 569, 571, 589, 588, 570), (661, 655, 657, 640, 542, 545, 549, 577), (703, 707, 561, 559, 122, 129), (506, 507, 503, 502), (642, 643, 659, 658)])
me_cube_001.materials.append(mat_blue_pcb)
me_cube_001.use_remesh_preserve_volume = False
me_cube_001.use_remesh_preserve_attributes = False
me_cube_001.use_mirror_vertex_groups = False
me_cube_001.update()

# ---- objects
ob_cube_001 = bpy.data.objects.new('Cube.001', me_cube_002)
ob_cube = bpy.data.objects.new('Cube', me_cube_001)
ob_lamp = bpy.data.objects.new('Lamp', light_lamp)
ob_camera = bpy.data.objects.new('Camera', cam_camera)

# ---- transforms, parenting, visibility, modifiers, constraints
ob_cube_001.location = (0.0001886, -0.01726, 0.2001)
ob_cube_001.scale = (2.73, 1.9, 0.1)
ob_cube_001.lineart.crease_threshold = 0.0
ob_cube.location = (0.0, 0.0, 0.0)
ob_cube.scale = (2.73, 2.73, 0.1)
ob_cube.lineart.crease_threshold = 0.0
ob_lamp.location = (4.076, 1.005, 5.904)
ob_lamp.rotation_euler = (0.6503, 0.05522, 1.866)
ob_lamp.lock_rotations_4d = False
ob_lamp.empty_display_type = 'ARROWS'
ob_lamp.color = (0.0, 0.0, 0.0, 0.0)
ob_lamp.lineart.crease_threshold = 0.0
ob_camera.location = (7.481, -6.508, 5.344)
ob_camera.rotation_euler = (1.109, 0.0, 0.8149)
ob_camera.lock_rotations_4d = False
ob_camera.empty_display_type = 'ARROWS'
ob_camera.color = (0.0, 0.0, 0.0, 0.0)
ob_camera.display_type = 'WIRE'
ob_camera.lineart.crease_threshold = 0.0

# ---- collection membership
col_collection_1.objects.link(ob_cube_001)
col_collection_1.objects.link(ob_cube)
col_collection_1.objects.link(ob_lamp)
col_collection_1.objects.link(ob_camera)

# ---- scene / render settings (as saved in the file)
scene.camera = ob_camera
scene.frame_start = 1; scene.frame_end = 250; scene.frame_set(20)
scene.render.engine = 'BLENDER_EEVEE_NEXT'
scene.render.resolution_percentage = 50
scene.render.dither_intensity = 0.0
scene.cycles.use_denoising = False
scene.cycles.samples = 128
scene.cycles.sampling_pattern = 'TABULATED_SOBOL'
scene.cycles.use_adaptive_sampling = False
scene.cycles.use_light_tree = False
scene.cycles.blur_glossy = 0.0
scene.cycles.sample_clamp_indirect = 0.0
scene.view_settings.view_transform = 'Standard'
bpy.context.view_layer.update()
